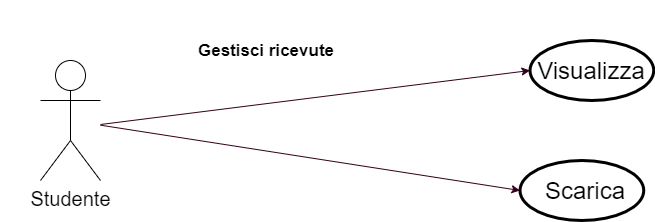

The diagram above was exported from draw.io. Its source (the exported page's mxGraphModel, read from the mxfile embedded in the PNG):
<mxGraphModel dx="1942" dy="894" grid="1" gridSize="10" guides="1" tooltips="1" connect="1" arrows="1" fold="1" page="1" pageScale="1" pageWidth="850" pageHeight="1100" math="0" shadow="0" extFonts="Permanent Marker^https://fonts.googleapis.com/css?family=Permanent+Marker">
  <root>
    <mxCell id="0" />
    <mxCell id="1" parent="0" />
    <mxCell id="2" value="&lt;font style=&quot;font-size: 20px;&quot;&gt;Studente&lt;/font&gt;" style="shape=umlActor;verticalLabelPosition=bottom;verticalAlign=top;html=1;outlineConnect=0;rounded=0;sketch=0;fontSize=20;" vertex="1" parent="1">
      <mxGeometry x="53" y="2030" width="60" height="120" as="geometry" />
    </mxCell>
    <mxCell id="3" value="" style="ellipse;whiteSpace=wrap;html=1;noLabel=0;strokeWidth=3;" vertex="1" parent="1">
      <mxGeometry x="542.5" y="2010" width="123.75" height="60" as="geometry" />
    </mxCell>
    <mxCell id="4" value="&lt;font style=&quot;font-size: 24px&quot;&gt;Visualizza&lt;br&gt;&lt;/font&gt;" style="text;html=1;strokeColor=none;fillColor=none;align=center;verticalAlign=middle;whiteSpace=wrap;rounded=0;shadow=0;" vertex="1" parent="1">
      <mxGeometry x="559.3800000000001" y="2030" width="90" height="20" as="geometry" />
    </mxCell>
    <mxCell id="5" value="" style="ellipse;whiteSpace=wrap;html=1;noLabel=0;strokeWidth=3;" vertex="1" parent="1">
      <mxGeometry x="532.5" y="2130" width="123.75" height="60" as="geometry" />
    </mxCell>
    <mxCell id="6" value="&lt;font style=&quot;font-size: 24px&quot;&gt;Scarica&lt;br&gt;&lt;/font&gt;" style="text;html=1;strokeColor=none;fillColor=none;align=center;verticalAlign=middle;whiteSpace=wrap;rounded=0;shadow=0;" vertex="1" parent="1">
      <mxGeometry x="552.5" y="2150" width="90" height="20" as="geometry" />
    </mxCell>
    <mxCell id="7" value="&lt;font style=&quot;font-size: 17px&quot;&gt;&lt;b&gt;Gestisci ricevute&lt;/b&gt;&lt;/font&gt;" style="text;html=1;strokeColor=none;fillColor=none;align=center;verticalAlign=middle;whiteSpace=wrap;rounded=0;sketch=0;fontSize=17;" vertex="1" parent="1">
      <mxGeometry x="199.25" y="2000" width="160" height="40" as="geometry" />
    </mxCell>
    <mxCell id="8" value="" style="endArrow=classic;html=1;strokeColor=#33001A;" edge="1" source="2" parent="1">
      <mxGeometry width="50" height="50" relative="1" as="geometry">
        <mxPoint x="32.5" y="2094" as="sourcePoint" />
        <mxPoint x="532.5" y="2160" as="targetPoint" />
      </mxGeometry>
    </mxCell>
    <mxCell id="9" value="" style="endArrow=classic;html=1;strokeColor=#33001A;entryX=0;entryY=0.5;entryDx=0;entryDy=0;" edge="1" target="3" parent="1">
      <mxGeometry width="50" height="50" relative="1" as="geometry">
        <mxPoint x="113" y="2094" as="sourcePoint" />
        <mxPoint x="623.5000000000023" y="2047" as="targetPoint" />
      </mxGeometry>
    </mxCell>
  </root>
</mxGraphModel>